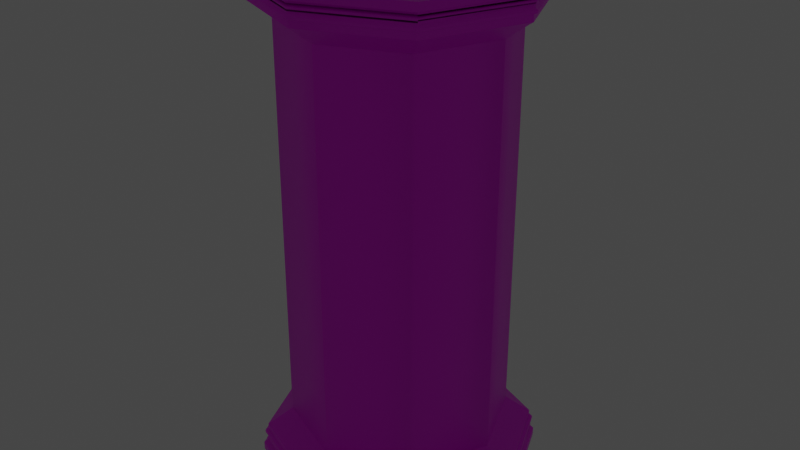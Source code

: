 # Source: gargoyle_stand.blend  (saved by Blender 2.80.75; exported with 4.5.12 LTS)
import bpy
from mathutils import Matrix  # noqa: F401  (used for matrix-valued properties, if any)

bpy.ops.wm.read_factory_settings(use_empty=True)
scene = bpy.context.scene
scene.name = 'Scene'

# ---- collections
col_collection = bpy.data.collections.new('Collection'); scene.collection.children.link(col_collection)

# ---- images (referenced by path relative to the original .blend; pixels are not part of the script)
import os
ASSET_DIR = os.environ.get("B2B_ASSET_DIR", "")  # directory of the original .blend (textures are referenced by path, not embedded)
HERE = os.path.dirname(os.path.abspath(__file__))  # packed textures are extracted next to this script under _unpacked/

def load_image(name, relpath, width, height, colorspace="sRGB"):
    """Load a texture the original file referenced (path relative to the .blend, or extracted next to this script)."""
    p = next((c for c in (os.path.join(HERE, relpath), os.path.join(ASSET_DIR, relpath)) if relpath and os.path.exists(c)), "")
    if p:
        img = bpy.data.images.load(p, check_existing=True)
        img.name = name
    else:  # same state as the original file: an image datablock whose file is absent (Cycles renders it pink)
        img = bpy.data.images.new(name, width, height)
        img.source = "FILE"
        img.filepath = "//" + (relpath or name)
    img.colorspace_settings.name = colorspace
    return img
img_white_marble_002_color_jpg = load_image('White_Marble_002_COLOR.jpg', 'White_Marble_002_COLOR.jpg', 1024, 1024, 'sRGB')
img_marble_coloured_001_nrm_png = load_image('marble_coloured_001_NRM.png', 'marble_coloured_001_NRM.png', 1024, 1024, 'Non-Color')
img_texturescom_brick_rustic_1k_albedo_tif = load_image('TexturesCom_Brick_Rustic_1K_albedo.tif', 'TexturesCom_Brick_Rustic_1K_albedo.tif', 1024, 1024, 'sRGB')
img_texturescom_brick_medieval2_1k_normal_tif = load_image('TexturesCom_Brick_Medieval2_1K_normal.tif', 'TexturesCom_Brick_Medieval2_1K_normal.tif', 1024, 1024, 'Non-Color')

# ---- materials (node trees are filled in below, after node groups)
mat_material_001 = bpy.data.materials.new('Material.001')
mat_material_001.use_transparent_shadow = False
mat_material_001.roughness = 0.5
mat_material_002 = bpy.data.materials.new('Material.002')
mat_material_002.use_transparent_shadow = False
mat_material_002.diffuse_color = (1.0, 0.0, 0.0, 1.0)
mat_material_002.roughness = 0.5

# ---- material node trees
mat_material_001.use_nodes = True; mat_material_001.node_tree.nodes.clear()
_N = mat_material_001.node_tree.nodes; _L = mat_material_001.node_tree.links
n0 = _N.new('ShaderNodeOutputMaterial'); n0.name = 'Material Output'; n0.location = (300, 300)
n1 = _N.new('ShaderNodeBsdfPrincipled'); n1.name = 'Principled BSDF'; n1.location = (10, 300)
n1.distribution = 'GGX'
n1.subsurface_method = 'BURLEY'
n1.inputs[3].default_value = 1.45
n1.inputs[27].default_value = (0.0, 0.0, 0.0, 1.0)
n1.inputs[28].default_value = 1.0
n2 = _N.new('ShaderNodeNormalMap'); n2.name = 'Normal Map'; n2.location = (-300, -300)
n2.label = 'Normal/Map'
n2.inputs[0].default_value = 0.14
n3 = _N.new('ShaderNodeTexImage'); n3.name = 'Image Texture'; n3.location = (-300, 600)
n3.image = img_white_marble_002_color_jpg
n4 = _N.new('ShaderNodeTexImage'); n4.name = 'Image Texture.001'; n4.location = (-600, -900)
n4.image = img_marble_coloured_001_nrm_png
_L.new(n1.outputs[0], n0.inputs[0])
_L.new(n2.outputs[0], n1.inputs[5])
_L.new(n3.outputs[0], n1.inputs[0])
_L.new(n4.outputs[0], n2.inputs[1])
n0.is_active_output = True
mat_material_002.use_nodes = True; mat_material_002.node_tree.nodes.clear()
_N = mat_material_002.node_tree.nodes; _L = mat_material_002.node_tree.links
n0 = _N.new('ShaderNodeOutputMaterial'); n0.name = 'Material Output'; n0.location = (300, 300)
n1 = _N.new('ShaderNodeBsdfPrincipled'); n1.name = 'Principled BSDF'; n1.location = (10, 300)
n1.distribution = 'GGX'
n1.subsurface_method = 'BURLEY'
n1.inputs[3].default_value = 1.45
n1.inputs[27].default_value = (0.0, 0.0, 0.0, 1.0)
n1.inputs[28].default_value = 1.0
n2 = _N.new('ShaderNodeNormalMap'); n2.name = 'Normal Map'; n2.location = (-300, -300)
n2.label = 'Normal/Map'
n2.inputs[0].default_value = 0.14
n3 = _N.new('ShaderNodeTexImage'); n3.name = 'Image Texture'; n3.location = (-300, 600)
n3.image = img_texturescom_brick_rustic_1k_albedo_tif
n4 = _N.new('ShaderNodeTexImage'); n4.name = 'Image Texture.001'; n4.location = (-600, -900)
n4.image = img_texturescom_brick_medieval2_1k_normal_tif
_L.new(n1.outputs[0], n0.inputs[0])
_L.new(n2.outputs[0], n1.inputs[5])
_L.new(n3.outputs[0], n1.inputs[0])
_L.new(n4.outputs[0], n2.inputs[1])
n0.is_active_output = True

# ---- world
world_world = bpy.data.worlds.new('World'); scene.world = world_world
world_world.use_nodes = True; world_world.node_tree.nodes.clear()
_N = world_world.node_tree.nodes; _L = world_world.node_tree.links
n0 = _N.new('ShaderNodeOutputWorld'); n0.name = 'World Output'; n0.location = (300, 300)
n1 = _N.new('ShaderNodeBackground'); n1.name = 'Background'; n1.location = (10, 300)
n1.inputs[0].default_value = (0.05088, 0.05088, 0.05088, 1.0)
_L.new(n1.outputs[0], n0.inputs[0])
n0.is_active_output = True
world_world.color = (0.05088, 0.05088, 0.05088)
world_world.use_sun_shadow = False
world_world.sun_shadow_jitter_overblur = 0.0

# ---- lights
light_light = bpy.data.lights.new('Light', 'POINT')
light_light.transmission_factor = 0.0
light_light.energy = 1000.0
light_light.shadow_soft_size = 0.1
light_light.shadow_maximum_resolution = 0.006
light_light.use_absolute_resolution = True

# ---- meshes
me_circle = bpy.data.meshes.new('Circle')
me_circle.from_pydata([(29.59, -1.436, 52.49), (53.59, -1.436, 5.765e-05), (29.59, -1.436, -52.49), (29.59, 3.111, 52.49), (53.59, 3.111, 5.731e-05), (29.59, 3.111, -52.49), (27.72, 4.938, 50.8), (27.72, 4.938, -50.8), (50.95, 4.938, 5.718e-05), (27.72, 6.396, 50.8), (50.95, 6.396, 5.707e-05), (27.72, 6.396, -50.8), (28.31, 6.396, 51.33), (51.78, 6.396, 5.707e-05), (28.31, 6.396, -51.33), (27.72, 7.691, 50.8), (27.72, 7.691, -50.8), (50.95, 7.691, 5.697e-05), (27.72, 9.248, 50.8), (50.95, 9.248, 5.685e-05), (27.72, 9.248, -50.8), (28.76, 10.55, 51.74), (52.42, 10.55, 5.676e-05), (28.76, 10.55, -51.74), (28.76, 11.85, 51.74), (52.42, 11.85, 5.666e-05), (28.76, 11.85, -51.74), (27.35, 12.73, 50.46), (50.42, 12.73, 5.659e-05), (27.35, 12.73, -50.46), (27.35, 16.27, 50.46), (50.42, 16.27, 5.633e-05), (27.35, 16.27, -50.46), (25.9, 17.67, 49.15), (48.37, 17.67, 5.622e-05), (25.9, 17.67, -49.15), (29.59, 282.6, -52.49), (53.59, 282.6, -1.309e-05), (29.59, 282.6, 52.49), (27.72, 280.8, -50.8), (50.95, 280.8, -1.295e-05), (27.72, 280.8, 50.8), (27.72, 279.3, -50.8), (50.95, 279.3, -1.284e-05), (27.72, 279.3, 50.8), (28.31, 279.3, -51.33), (51.78, 279.3, -1.284e-05), (28.31, 279.3, 51.33), (27.72, 278.0, 50.8), (50.95, 278.0, -1.275e-05), (27.72, 278.0, -50.8), (27.72, 276.4, -50.8), (50.95, 276.4, -9.786e-06), (27.72, 276.4, 50.8), (28.76, 275.1, -51.74), (52.42, 275.1, -9.689e-06), (28.76, 275.1, 51.74), (28.76, 273.8, -51.74), (52.42, 273.8, -9.592e-06), (28.76, 273.8, 51.74), (27.35, 273.0, -50.46), (50.42, 273.0, -9.525e-06), (27.35, 273.0, 50.46), (27.35, 269.4, -50.46), (50.42, 269.4, -9.261e-06), (27.35, 269.4, 50.46), (25.9, 268.0, -49.15), (48.37, 268.0, -9.156e-06), (25.9, 268.0, 49.15), (16.84, 26.97, 40.94), (35.55, 26.97, 5.553e-05), (16.84, 26.97, -40.94), (16.84, 258.7, -40.94), (35.55, 258.7, -8.462e-06), (16.84, 258.7, 40.94), (29.59, 287.1, -52.49), (53.59, 287.1, -1.343e-05), (29.59, 287.1, 52.49), (-86.06, -1.436, 52.49), (-110.1, -1.436, 5.765e-05), (-86.06, -1.436, -52.49), (-86.06, 3.111, 52.49), (-110.1, 3.111, 5.731e-05), (-86.06, 3.111, -52.49), (-84.19, 4.938, 50.8), (-84.19, 4.938, -50.8), (-107.4, 4.938, 5.718e-05), (-84.19, 6.396, 50.8), (-107.4, 6.396, 5.707e-05), (-84.19, 6.396, -50.8), (-84.78, 6.396, 51.33), (-108.2, 6.396, 5.707e-05), (-84.78, 6.396, -51.33), (-84.19, 7.691, 50.8), (-84.19, 7.691, -50.8), (-107.4, 7.691, 5.697e-05), (-84.19, 9.248, 50.8), (-107.4, 9.248, 5.685e-05), (-84.19, 9.248, -50.8), (-85.23, 10.55, 51.74), (-108.9, 10.55, 5.676e-05), (-85.23, 10.55, -51.74), (-85.23, 11.85, 51.74), (-108.9, 11.85, 5.666e-05), (-85.23, 11.85, -51.74), (-83.81, 12.73, 50.46), (-106.9, 12.73, 5.659e-05), (-83.81, 12.73, -50.46), (-83.81, 16.27, 50.46), (-106.9, 16.27, 5.633e-05), (-83.81, 16.27, -50.46), (-82.37, 17.67, 49.15), (-104.8, 17.67, 5.622e-05), (-82.37, 17.67, -49.15), (-86.06, 282.6, -52.49), (-110.1, 282.6, -1.309e-05), (-86.06, 282.6, 52.49), (-84.19, 280.8, -50.8), (-107.4, 280.8, -1.295e-05), (-84.19, 280.8, 50.8), (-84.19, 279.3, -50.8), (-107.4, 279.3, -1.284e-05), (-84.19, 279.3, 50.8), (-84.78, 279.3, -51.33), (-108.2, 279.3, -1.284e-05), (-84.78, 279.3, 51.33), (-84.19, 278.0, 50.8), (-107.4, 278.0, -1.275e-05), (-84.19, 278.0, -50.8), (-84.19, 276.4, -50.8), (-107.4, 276.4, -9.786e-06), (-84.19, 276.4, 50.8), (-85.23, 275.1, -51.74), (-108.9, 275.1, -9.689e-06), (-85.23, 275.1, 51.74), (-85.23, 273.8, -51.74), (-108.9, 273.8, -9.592e-06), (-85.23, 273.8, 51.74), (-83.81, 273.0, -50.46), (-106.9, 273.0, -9.525e-06), (-83.81, 273.0, 50.46), (-83.81, 269.4, -50.46), (-106.9, 269.4, -9.261e-06), (-83.81, 269.4, 50.46), (-82.37, 268.0, -49.15), (-104.8, 268.0, -9.156e-06), (-82.37, 268.0, 49.15), (-73.3, 26.97, 40.94), (-92.02, 26.97, 5.553e-05), (-73.3, 26.97, -40.94), (-73.3, 258.7, -40.94), (-92.02, 258.7, -8.462e-06), (-73.3, 258.7, 40.94), (-86.06, 287.1, -52.49), (-110.1, 287.1, -1.343e-05), (-86.06, 287.1, 52.49), (-28.23, 3.111, 74.19), (-28.23, -1.436, 74.19), (-28.23, 3.111, -74.19), (-28.23, 4.938, -71.8), (-28.23, -1.436, -74.19), (-28.23, 4.938, 71.8), (-28.23, 6.396, -72.55), (-28.23, 6.396, -71.8), (-28.23, 6.396, 72.55), (-28.23, 7.691, 71.8), (-28.23, 6.396, 71.8), (-28.23, 7.691, -71.8), (-28.23, 9.248, 71.8), (-28.23, 9.248, -71.8), (-28.23, 10.55, 73.13), (-28.23, 10.55, -73.13), (-28.23, 11.85, 73.13), (-28.23, 11.85, -73.13), (-28.23, 12.73, -71.32), (-28.23, 12.73, 71.32), (-28.23, 16.27, 71.32), (-28.23, 16.27, -71.32), (-28.23, 17.67, 69.47), (-28.23, 17.67, -69.46), (-28.23, 282.6, -74.19), (-28.23, 287.1, -74.19), (-28.23, 282.6, 74.19), (-28.23, 280.8, 71.8), (-28.23, 287.1, 74.19), (-28.23, 280.8, -71.8), (-28.23, 279.3, 72.55), (-28.23, 279.3, 71.8), (-28.23, 278.0, -71.8), (-28.23, 279.3, -72.55), (-28.23, 279.3, -71.8), (-28.23, 278.0, 71.8), (-28.23, 276.4, -71.8), (-28.23, 276.4, 71.8), (-28.23, 275.1, -73.13), (-28.23, 275.1, 73.13), (-28.23, 273.8, -73.13), (-28.23, 273.8, 73.13), (-28.23, 273.0, 71.32), (-28.23, 273.0, -71.32), (-28.23, 269.4, -71.32), (-28.23, 269.4, 71.32), (-28.23, 268.0, -69.47), (-28.23, 268.0, 69.46), (-28.23, 26.97, 57.85), (-28.23, 258.7, 57.85), (-28.23, 26.97, -57.85), (-28.23, 258.7, -57.85)], [], [(4, 5, 7, 8), (3, 4, 8, 6), (1, 4, 3, 0), (2, 5, 4, 1), (160, 158, 5, 2), (159, 163, 11, 7), (8, 7, 14, 13), (7, 11, 10, 8), (6, 8, 13, 12), (8, 10, 9, 6), (11, 16, 17, 10), (12, 13, 17, 15), (10, 17, 15, 9), (164, 12, 15, 165), (161, 6, 12, 164), (13, 14, 16, 17), (163, 167, 16, 11), (17, 16, 20, 19), (165, 15, 18, 168), (15, 17, 19, 18), (19, 20, 23, 22), (168, 18, 21, 170), (18, 19, 22, 21), (22, 23, 26, 25), (170, 21, 24, 172), (21, 22, 25, 24), (24, 25, 28, 27), (25, 26, 29, 28), (172, 24, 27, 175), (175, 27, 30, 176), (27, 28, 31, 30), (28, 29, 32, 31), (31, 32, 35, 34), (176, 30, 33, 178), (30, 31, 34, 33), (37, 38, 41, 40), (36, 37, 40, 39), (76, 37, 36, 75), (77, 38, 37, 76), (184, 182, 38, 77), (183, 187, 44, 41), (40, 46, 47, 41), (41, 44, 43, 40), (39, 45, 46, 40), (40, 43, 42, 39), (44, 48, 49, 43), (45, 50, 49, 46), (43, 49, 50, 42), (189, 188, 50, 45), (185, 189, 45, 39), (46, 49, 48, 47), (187, 191, 48, 44), (49, 48, 53, 52), (188, 50, 51, 192), (50, 49, 52, 51), (52, 53, 56, 55), (192, 51, 54, 194), (51, 52, 55, 54), (55, 56, 59, 58), (194, 54, 57, 196), (54, 55, 58, 57), (57, 58, 61, 60), (58, 59, 62, 61), (196, 57, 60, 199), (199, 60, 63, 200), (60, 61, 64, 63), (61, 62, 65, 64), (64, 65, 68, 67), (200, 63, 66, 202), (63, 64, 67, 66), (178, 33, 69, 204), (66, 67, 73, 72), (33, 34, 70, 69), (67, 68, 74, 73), (34, 35, 71, 70), (202, 66, 72, 207), (206, 207, 72, 71), (71, 72, 73, 70), (70, 73, 74, 69), (69, 74, 205, 204), (68, 203, 205, 74), (65, 201, 203, 68), (62, 198, 201, 65), (59, 197, 198, 62), (56, 195, 197, 59), (53, 193, 195, 56), (48, 191, 193, 53), (42, 50, 188, 190), (47, 48, 191, 186), (39, 42, 190, 185), (41, 47, 186, 183), (38, 182, 183, 41), (75, 36, 180, 181), (36, 39, 185, 180), (35, 179, 206, 71), (32, 177, 179, 35), (29, 174, 177, 32), (26, 173, 174, 29), (23, 171, 173, 26), (20, 169, 171, 23), (16, 167, 169, 20), (9, 15, 165, 166), (14, 162, 167, 16), (6, 9, 166, 161), (7, 159, 162, 14), (5, 158, 159, 7), (0, 3, 156, 157), (3, 6, 161, 156), (82, 86, 85, 83), (81, 84, 86, 82), (79, 78, 81, 82), (80, 79, 82, 83), (160, 80, 83, 158), (159, 85, 89, 163), (86, 91, 92, 85), (85, 86, 88, 89), (84, 90, 91, 86), (86, 84, 87, 88), (89, 88, 95, 94), (90, 93, 95, 91), (88, 87, 93, 95), (164, 165, 93, 90), (161, 164, 90, 84), (91, 95, 94, 92), (163, 89, 94, 167), (95, 97, 98, 94), (165, 168, 96, 93), (93, 96, 97, 95), (97, 100, 101, 98), (168, 170, 99, 96), (96, 99, 100, 97), (100, 103, 104, 101), (170, 172, 102, 99), (99, 102, 103, 100), (102, 105, 106, 103), (103, 106, 107, 104), (172, 175, 105, 102), (175, 176, 108, 105), (105, 108, 109, 106), (106, 109, 110, 107), (109, 112, 113, 110), (176, 178, 111, 108), (108, 111, 112, 109), (115, 118, 119, 116), (114, 117, 118, 115), (154, 153, 114, 115), (155, 154, 115, 116), (184, 155, 116, 182), (183, 119, 122, 187), (118, 119, 125, 124), (119, 118, 121, 122), (117, 118, 124, 123), (118, 117, 120, 121), (122, 121, 127, 126), (123, 124, 127, 128), (121, 120, 128, 127), (189, 123, 128, 188), (185, 117, 123, 189), (124, 125, 126, 127), (187, 122, 126, 191), (127, 130, 131, 126), (188, 192, 129, 128), (128, 129, 130, 127), (130, 133, 134, 131), (192, 194, 132, 129), (129, 132, 133, 130), (133, 136, 137, 134), (194, 196, 135, 132), (132, 135, 136, 133), (135, 138, 139, 136), (136, 139, 140, 137), (196, 199, 138, 135), (199, 200, 141, 138), (138, 141, 142, 139), (139, 142, 143, 140), (142, 145, 146, 143), (200, 202, 144, 141), (141, 144, 145, 142), (178, 204, 147, 111), (144, 150, 151, 145), (111, 147, 148, 112), (145, 151, 152, 146), (112, 148, 149, 113), (202, 207, 150, 144), (206, 149, 150, 207), (149, 148, 151, 150), (148, 147, 152, 151), (147, 204, 205, 152), (146, 152, 205, 203), (143, 146, 203, 201), (140, 143, 201, 198), (137, 140, 198, 197), (134, 137, 197, 195), (131, 134, 195, 193), (126, 131, 193, 191), (120, 190, 188, 128), (125, 186, 191, 126), (117, 185, 190, 120), (119, 183, 186, 125), (116, 119, 183, 182), (153, 181, 180, 114), (114, 180, 185, 117), (113, 149, 206, 179), (110, 113, 179, 177), (107, 110, 177, 174), (104, 107, 174, 173), (101, 104, 173, 171), (98, 101, 171, 169), (94, 98, 169, 167), (87, 166, 165, 93), (92, 94, 167, 162), (84, 161, 166, 87), (85, 92, 162, 159), (83, 85, 159, 158), (78, 157, 156, 81), (81, 156, 161, 84), (75, 181, 153, 154, 155, 184, 77, 76), (0, 157, 78, 79, 80, 160, 2, 1)])
me_circle.polygons.foreach_set('use_smooth', [True] * 218)
me_circle.polygons.foreach_set('material_index', [0, 0, 0, 0, 0, 0, 0, 0, 0, 0, 0, 0, 0, 0, 0, 0, 0, 0, 0, 0, 0, 0, 0, 0, 0, 0, 0, 0, 0, 0, 0, 0, 0, 0, 0, 0, 0, 0, 0, 0, 0, 0, 0, 0, 0, 0, 0, 0, 0, 0, 0, 0, 0, 0, 0, 0, 0, 0, 0, 0, 0, 0, 0, 0, 0, 0, 0, 0, 0, 0, 0, 0, 0, 0, 0, 0, 1, 1, 1, 1, 0, 0, 0, 0, 0, 0, 0, 0, 0, 0, 0, 0, 0, 0, 0, 0, 0, 0, 0, 0, 0, 0, 0, 0, 0, 0, 0, 0, 0, 0, 0, 0, 0, 0, 0, 0, 0, 0, 0, 0, 0, 0, 0, 0, 0, 0, 0, 0, 0, 0, 0, 0, 0, 0, 0, 0, 0, 0, 0, 0, 0, 0, 0, 0, 0, 0, 0, 0, 0, 0, 0, 0, 0, 0, 0, 0, 0, 0, 0, 0, 0, 0, 0, 0, 0, 0, 0, 0, 0, 0, 0, 0, 0, 0, 0, 0, 0, 0, 0, 0, 0, 0, 0, 0, 1, 1, 1, 1, 0, 0, 0, 0, 0, 0, 0, 0, 0, 0, 0, 0, 0, 0, 0, 0, 0, 0, 0, 0, 0, 0, 0, 0, 0, 0, 0, 0, 0, 0])
_k = set([(0, 3), (1, 4), (2, 5), (3, 4), (3, 6), (3, 156), (4, 5), (4, 8), (5, 7), (5, 158), (6, 9), (6, 12), (7, 11), (7, 14), (8, 10), (8, 13), (9, 15), (10, 17), (11, 16), (12, 13), (12, 15), (12, 164), (13, 14), (13, 17), (14, 16), (14, 162), (15, 18), (16, 20), (17, 19), (18, 19), (18, 21), (18, 168), (19, 20), (19, 22), (20, 23), (20, 169), (21, 22), (21, 24), (21, 170), (22, 23), (22, 25), (23, 26), (23, 171), (24, 25), (24, 27), (24, 172), (25, 26), (25, 28), (26, 29), (26, 173), (27, 28), (27, 30), (27, 175), (28, 29), (28, 31), (29, 32), (29, 174), (30, 31), (30, 33), (30, 176), (31, 32), (31, 34), (32, 35), (32, 177), (33, 34), (33, 69), (33, 178), (34, 35), (34, 70), (35, 71), (35, 179), (36, 37), (36, 39), (36, 75), (36, 180), (37, 38), (37, 40), (37, 76), (38, 41), (38, 77), (38, 182), (39, 42), (39, 45), (40, 43), (40, 46), (41, 44), (41, 47), (44, 48), (45, 46), (45, 50), (45, 189), (46, 47), (46, 49), (47, 48), (47, 186), (48, 53), (49, 52), (50, 51), (51, 52), (51, 54), (51, 192), (52, 53), (52, 55), (53, 56), (53, 193), (54, 55), (54, 57), (54, 194), (55, 56), (55, 58), (56, 59), (56, 195), (57, 58), (57, 60), (57, 196), (58, 59), (58, 61), (59, 62), (59, 197), (60, 61), (60, 63), (60, 199), (61, 62), (61, 64), (62, 65), (62, 198), (63, 64), (63, 66), (63, 200), (64, 65), (64, 67), (65, 68), (65, 201), (66, 67), (66, 72), (66, 202), (67, 68), (67, 73), (68, 74), (68, 203), (69, 70), (69, 204), (70, 71), (71, 206), (72, 73), (72, 207), (73, 74), (74, 205), (75, 76), (75, 181), (76, 77), (77, 184), (78, 81), (79, 82), (80, 83), (81, 82), (81, 84), (81, 156), (82, 83), (82, 86), (83, 85), (83, 158), (84, 87), (84, 90), (85, 89), (85, 92), (86, 88), (86, 91), (87, 93), (88, 95), (89, 94), (90, 91), (90, 93), (90, 164), (91, 92), (91, 95), (92, 94), (92, 162), (93, 96), (94, 98), (95, 97), (96, 97), (96, 99), (96, 168), (97, 98), (97, 100), (98, 101), (98, 169), (99, 100), (99, 102), (99, 170), (100, 101), (100, 103), (101, 104), (101, 171), (102, 103), (102, 105), (102, 172), (103, 104), (103, 106), (104, 107), (104, 173), (105, 106), (105, 108), (105, 175), (106, 107), (106, 109), (107, 110), (107, 174), (108, 109), (108, 111), (108, 176), (109, 110), (109, 112), (110, 113), (110, 177), (111, 112), (111, 147), (111, 178), (112, 113), (112, 148), (113, 149), (113, 179), (114, 115), (114, 117), (114, 153), (114, 180), (115, 116), (115, 118), (115, 154), (116, 119), (116, 155), (116, 182), (117, 120), (117, 123), (118, 121), (118, 124), (119, 122), (119, 125), (122, 126), (123, 124), (123, 128), (123, 189), (124, 125), (124, 127), (125, 126), (125, 186), (126, 131), (127, 130), (128, 129), (129, 130), (129, 132), (129, 192), (130, 131), (130, 133), (131, 134), (131, 193), (132, 133), (132, 135), (132, 194), (133, 134), (133, 136), (134, 137), (134, 195), (135, 136), (135, 138), (135, 196), (136, 137), (136, 139), (137, 140), (137, 197), (138, 139), (138, 141), (138, 199), (139, 140), (139, 142), (140, 143), (140, 198), (141, 142), (141, 144), (141, 200), (142, 143), (142, 145), (143, 146), (143, 201), (144, 145), (144, 150), (144, 202), (145, 146), (145, 151), (146, 152), (146, 203), (147, 148), (147, 204), (148, 149), (149, 206), (150, 151), (150, 207), (151, 152), (152, 205), (153, 154), (153, 181), (154, 155), (155, 184)])
me_circle.attributes.new('sharp_edge', 'BOOLEAN', 'EDGE').data.foreach_set('value', [ (min(e.vertices), max(e.vertices)) in _k for e in me_circle.edges])
_uv = me_circle.uv_layers.new(name='UVMap')
_uv.uv.foreach_set('vector', [0.6598, 0.5357, 0.5825, 0.2933, 0.6001, 0.2908, 0.6749, 0.5253, 0.378, 0.2113, 0.4528, 0.0, 0.4679, 0.009885, 0.3955, 0.2144, 0.5803, 0.7662, 0.5528, 0.7662, 0.5528, 0.4985, 0.5803, 0.4985, 0.8719, 0.2018, 0.8439, 0.2062, 0.8945, 0.004416, 0.9224, 0.0, 0.9223, 0.508, 0.8944, 0.5124, 0.8439, 0.2062, 0.8719, 0.2018, 0.8997, 0.3092, 0.8988, 0.3092, 0.898, 0.3382, 0.899, 0.3383, 0.9821, 0.5051, 0.9332, 0.7004, 0.9224, 0.7, 0.9718, 0.5026, 0.899, 0.3383, 0.898, 0.3382, 0.9006, 0.3562, 0.9016, 0.3563, 0.5269, 0.2327, 0.5825, 0.4859, 0.5725, 0.49, 0.5163, 0.2341, 0.5825, 0.4859, 0.5739, 0.4877, 0.5183, 0.2345, 0.5269, 0.2327, 0.898, 0.3382, 0.8971, 0.3382, 0.8997, 0.3562, 0.9006, 0.3562, 0.4008, 0.2112, 0.474, 0.004516, 0.4825, 0.006829, 0.4101, 0.2113, 0.5739, 0.4877, 0.5662, 0.4893, 0.5106, 0.2361, 0.5183, 0.2345, 0.4655, 0.5078, 0.4008, 0.2112, 0.4101, 0.2113, 0.4741, 0.5049, 0.5824, 0.001472, 0.5269, 0.2327, 0.5163, 0.2341, 0.5724, 0.0004686, 0.8356, 0.5238, 0.76, 0.2868, 0.7691, 0.2861, 0.8439, 0.5207, 0.8988, 0.3092, 0.8979, 0.3092, 0.8971, 0.3382, 0.898, 0.3382, 1.0, 0.004057, 0.9511, 0.1994, 0.9415, 0.2009, 0.9904, 0.00557, 0.4741, 0.5049, 0.4101, 0.2113, 0.4184, 0.2096, 0.4824, 0.5031, 0.5106, 0.2361, 0.5662, 0.4893, 0.557, 0.4913, 0.5014, 0.238, 0.9904, 0.00557, 0.9415, 0.2009, 0.9304, 0.1989, 0.9802, 0.0, 0.5569, 0.006835, 0.5014, 0.238, 0.4902, 0.2389, 0.5467, 0.003477, 0.5014, 0.238, 0.557, 0.4913, 0.5469, 0.4969, 0.4902, 0.2389, 0.9802, 0.0, 0.9304, 0.1989, 0.9224, 0.2002, 0.9722, 0.001262, 0.07014, 0.5089, 0.0, 0.211, 0.006878, 0.2094, 0.07702, 0.5073, 0.4902, 0.2389, 0.5469, 0.4969, 0.5392, 0.4985, 0.4825, 0.2406, 0.006878, 0.2094, 0.07716, 0.0, 0.08606, 0.007897, 0.01752, 0.2121, 0.7511, 0.528, 0.6749, 0.2891, 0.6857, 0.2871, 0.76, 0.5201, 0.07702, 0.5073, 0.006878, 0.2094, 0.01752, 0.2121, 0.08592, 0.5026, 0.08592, 0.5026, 0.01752, 0.2121, 0.03623, 0.2079, 0.1046, 0.4984, 0.02137, 0.5095, 0.02137, 0.7668, 0.0, 0.7668, 1.649e-07, 0.5095, 0.5528, 0.4985, 0.5043, 0.6925, 0.4825, 0.6959, 0.5311, 0.5019, 0.267, 0.5149, 0.1927, 0.282, 0.2062, 0.28, 0.2786, 0.5069, 0.1046, 0.4984, 0.03623, 0.2079, 0.04974, 0.2101, 0.1164, 0.493, 0.03623, 0.2079, 0.1048, 0.003677, 0.1165, 0.01114, 0.04974, 0.2101, 0.9102, 0.0335, 0.8571, -0.04321, 0.8615, -0.04629, 0.9149, 0.02862, 0.9886, 0.08322, 0.9102, 0.0335, 0.9149, 0.02862, 0.9915, 0.07875, 0.9022, 0.04142, 0.9102, 0.0335, 0.9886, 0.08322, 0.9838, 0.09325, 0.848, -0.03871, 0.8571, -0.04321, 0.9102, 0.0335, 0.9022, 0.04142, 0.8115, -0.1336, 0.8197, -0.137, 0.8571, -0.04321, 0.848, -0.03871, 0.8452, 0.01512, 0.8531, 0.017, 0.7848, 0.3913, 0.7768, 0.3894, 0.9149, 0.02862, 0.9178, 0.02563, 0.8645, -0.04769, 0.8615, -0.04629, 0.5464, 0.2808, 0.5552, 0.2808, 0.5552, 0.6107, 0.5464, 0.6107, 0.9915, 0.07875, 0.9928, 0.07568, 0.9178, 0.02563, 0.9149, 0.02862, 0.7107, 0.01263, 0.7183, 0.0124, 0.6428, 0.3185, 0.6353, 0.3187, 0.5552, 0.2808, 0.563, 0.2808, 0.563, 0.6107, 0.5552, 0.6107, 0.9928, 0.07568, 0.9944, 0.07301, 0.9204, 0.02298, 0.9178, 0.02563, 1.138, 0.9253, 1.14, 0.9253, 1.14, 0.9816, 1.138, 0.9816, 1.085, 0.1095, 1.086, 0.1066, 0.9944, 0.07301, 0.9928, 0.07568, 1.083, 0.1121, 1.085, 0.1095, 0.9928, 0.07568, 0.9915, 0.07875, 0.9178, 0.02563, 0.9204, 0.02298, 0.8671, -0.04937, 0.8645, -0.04769, 0.8531, 0.017, 0.8602, 0.01868, 0.7918, 0.393, 0.7848, 0.3913, 0.9204, 0.02298, 0.8671, -0.04937, 0.8701, -0.05101, 0.9228, 0.02049, 1.086, 0.1066, 0.9944, 0.07301, 0.9959, 0.06994, 1.087, 0.1036, 0.9944, 0.07301, 0.9204, 0.02298, 0.9228, 0.02049, 0.9959, 0.06994, 0.9228, 0.02049, 0.8701, -0.05101, 0.8733, -0.05233, 0.9256, 0.01755, 1.087, 0.1036, 0.9959, 0.06994, 0.9971, 0.06673, 1.088, 0.1009, 0.9959, 0.06994, 0.9228, 0.02049, 0.9256, 0.01755, 0.9971, 0.06673, 0.9256, 0.01755, 0.8733, -0.05233, 0.876, -0.05388, 0.9278, 0.01524, 1.088, 0.1009, 0.9971, 0.06673, 0.9985, 0.06407, 1.089, 0.09803, 0.9971, 0.06673, 0.9256, 0.01755, 0.9278, 0.01524, 0.9985, 0.06407, 0.9985, 0.06407, 0.9278, 0.01524, 0.9306, 0.01234, 1.0, 0.06149, 0.9278, 0.01524, 0.876, -0.05388, 0.8785, -0.05592, 0.9306, 0.01234, 1.089, 0.09803, 0.9985, 0.06407, 1.0, 0.06149, 1.09, 0.09507, 1.09, 0.09507, 1.0, 0.06149, 1.004, 0.05495, 1.092, 0.08846, 1.0, 0.06149, 0.9306, 0.01234, 0.936, 0.006611, 1.004, 0.05495, 0.9306, 0.01234, 0.8785, -0.05592, 0.8857, -0.06006, 0.936, 0.006611, 0.936, 0.006611, 0.8857, -0.06006, 0.889, -0.0626, 0.9393, 0.003183, 1.092, 0.08846, 1.004, 0.05495, 1.006, 0.05154, 1.093, 0.08445, 1.004, 0.05495, 0.936, 0.006611, 0.9393, 0.003183, 1.006, 0.05154, 0.1164, 0.493, 0.04974, 0.2101, 0.1371, 0.2231, 0.1925, 0.4587, 1.006, 0.05154, 0.9393, 0.003183, 0.9611, -0.01912, 1.023, 0.02824, 0.04974, 0.2101, 0.1165, 0.01114, 0.1927, 0.05741, 0.1371, 0.2231, 0.9393, 0.003183, 0.889, -0.0626, 0.912, -0.0797, 0.9611, -0.01912, 0.2786, 0.5069, 0.2062, 0.28, 0.2936, 0.2676, 0.3539, 0.4566, 1.093, 0.08445, 1.006, 0.05154, 1.023, 0.02824, 1.097, 0.05754, 0.6355, 3.627e-05, 0.6355, 0.9999, 0.5562, 0.9999, 0.5562, 3.639e-05, 0.5562, 3.639e-05, 0.5562, 0.9999, 0.4877, 0.9999, 0.4877, 3.651e-05, 0.4877, 3.651e-05, 0.4877, 0.9999, 0.4192, 0.9999, 0.4192, 3.651e-05, 0.4192, 3.651e-05, 0.4192, 0.9999, 0.3399, 0.9999, 0.3399, 3.627e-05, 0.889, -0.0626, 0.8531, -0.1489, 0.8801, -0.1543, 0.912, -0.0797, 0.8857, -0.06006, 0.8491, -0.1481, 0.8531, -0.1489, 0.889, -0.0626, 0.8785, -0.05592, 0.8413, -0.1448, 0.8491, -0.1481, 0.8857, -0.06006, 0.876, -0.05388, 0.8383, -0.1444, 0.8413, -0.1448, 0.8785, -0.05592, 0.8733, -0.05233, 0.8354, -0.1431, 0.8383, -0.1444, 0.876, -0.05388, 0.8701, -0.05101, 0.8327, -0.1413, 0.8354, -0.1431, 0.8733, -0.05233, 0.8671, -0.04937, 0.8298, -0.1401, 0.8327, -0.1413, 0.8701, -0.05101, 0.2262, 0.6549, 0.2352, 0.6572, 0.244, 0.9726, 0.235, 0.9703, 0.8645, -0.04769, 0.8671, -0.04937, 0.8298, -0.1401, 0.827, -0.1393, 0.2161, 0.6523, 0.2262, 0.6549, 0.235, 0.9703, 0.2249, 0.9677, 0.8615, -0.04629, 0.8645, -0.04769, 0.827, -0.1393, 0.8243, -0.1378, 0.8571, -0.04321, 0.8197, -0.137, 0.8243, -0.1378, 0.8615, -0.04629, 0.9838, 0.09325, 0.9886, 0.08322, 1.083, 0.1167, 1.079, 0.1266, 0.9886, 0.08322, 0.9915, 0.07875, 1.083, 0.1121, 1.083, 0.1167, 0.2062, 0.28, 0.2784, 0.005907, 0.3537, 0.03945, 0.2936, 0.2676, 0.1927, 0.282, 0.2668, 0.0005743, 0.2784, 0.005907, 0.2062, 0.28, 0.5043, 0.6925, 0.5527, 0.9868, 0.531, 0.9903, 0.4825, 0.6959, 0.6749, 0.2891, 0.7509, 0.0005743, 0.7599, 0.005733, 0.6857, 0.2871, 0.9304, 0.1989, 0.9801, 0.5007, 0.9721, 0.502, 0.9224, 0.2002, 0.9415, 0.2009, 0.9903, 0.4972, 0.9801, 0.5007, 0.9304, 0.1989, 0.9511, 0.1994, 0.9999, 0.4957, 0.9903, 0.4972, 0.9415, 0.2009, 0.4033, 0.2128, 0.4101, 0.2113, 0.4741, 0.5049, 0.4672, 0.5063, 0.76, 0.2868, 0.8355, 0.0005743, 0.8438, 0.002845, 0.7691, 0.2861, 0.3955, 0.2144, 0.4033, 0.2128, 0.4672, 0.5063, 0.4595, 0.5079, 0.9332, 0.7004, 0.982, 0.9967, 0.9717, 0.9994, 0.9224, 0.7, 0.5825, 0.2933, 0.6597, 0.0005743, 0.6747, 0.007476, 0.6001, 0.2908, 0.3539, 0.2164, 0.378, 0.2113, 0.4442, 0.5147, 0.42, 0.5197, 0.378, 0.2113, 0.3955, 0.2144, 0.4595, 0.5079, 0.4442, 0.5147, 0.6598, 0.5357, 0.6749, 0.5253, 0.6001, 0.2908, 0.5825, 0.2933, 0.378, 0.2113, 0.3955, 0.2144, 0.4679, 0.009885, 0.4528, 0.0, 0.5803, 0.7662, 0.5803, 0.4985, 0.5528, 0.4985, 0.5528, 0.7662, 0.8719, 0.2018, 0.9224, 0.0, 0.8945, 0.004416, 0.8439, 0.2062, 0.9223, 0.508, 0.8719, 0.2018, 0.8439, 0.2062, 0.8944, 0.5124, 0.8997, 0.3092, 0.899, 0.3383, 0.898, 0.3382, 0.8988, 0.3092, 0.9821, 0.5051, 0.9718, 0.5026, 0.9224, 0.7, 0.9332, 0.7004, 0.899, 0.3383, 0.9016, 0.3563, 0.9006, 0.3562, 0.898, 0.3382, 0.5269, 0.2327, 0.5163, 0.2341, 0.5725, 0.49, 0.5825, 0.4859, 0.5825, 0.4859, 0.5269, 0.2327, 0.5183, 0.2345, 0.5739, 0.4877, 0.898, 0.3382, 0.9006, 0.3562, 0.8997, 0.3562, 0.8971, 0.3382, 0.4008, 0.2112, 0.4101, 0.2113, 0.4825, 0.006829, 0.474, 0.004516, 0.5739, 0.4877, 0.5183, 0.2345, 0.5106, 0.2361, 0.5662, 0.4893, 0.4655, 0.5078, 0.4741, 0.5049, 0.4101, 0.2113, 0.4008, 0.2112, 0.5824, 0.001472, 0.5724, 0.0004686, 0.5163, 0.2341, 0.5269, 0.2327, 0.8356, 0.5238, 0.8439, 0.5207, 0.7691, 0.2861, 0.76, 0.2868, 0.8988, 0.3092, 0.898, 0.3382, 0.8971, 0.3382, 0.8979, 0.3092, 1.0, 0.004057, 0.9904, 0.00557, 0.9415, 0.2009, 0.9511, 0.1994, 0.4741, 0.5049, 0.4824, 0.5031, 0.4184, 0.2096, 0.4101, 0.2113, 0.5106, 0.2361, 0.5014, 0.238, 0.557, 0.4913, 0.5662, 0.4893, 0.9904, 0.00557, 0.9802, 0.0, 0.9304, 0.1989, 0.9415, 0.2009, 0.5569, 0.006835, 0.5467, 0.003477, 0.4902, 0.2389, 0.5014, 0.238, 0.5014, 0.238, 0.4902, 0.2389, 0.5469, 0.4969, 0.557, 0.4913, 0.9802, 0.0, 0.9722, 0.001262, 0.9224, 0.2002, 0.9304, 0.1989, 0.07014, 0.5089, 0.07702, 0.5073, 0.006878, 0.2094, 0.0, 0.211, 0.4902, 0.2389, 0.4825, 0.2406, 0.5392, 0.4985, 0.5469, 0.4969, 0.006878, 0.2094, 0.01752, 0.2121, 0.08606, 0.007897, 0.07716, 0.0, 0.7511, 0.528, 0.76, 0.5201, 0.6857, 0.2871, 0.6749, 0.2891, 0.07702, 0.5073, 0.08592, 0.5026, 0.01752, 0.2121, 0.006878, 0.2094, 0.08592, 0.5026, 0.1046, 0.4984, 0.03623, 0.2079, 0.01752, 0.2121, 0.02137, 0.5095, 1.649e-07, 0.5095, 0.0, 0.7668, 0.02137, 0.7668, 0.5528, 0.4985, 0.5311, 0.5019, 0.4825, 0.6959, 0.5043, 0.6925, 0.267, 0.5149, 0.2786, 0.5069, 0.2062, 0.28, 0.1927, 0.282, 0.1046, 0.4984, 0.1164, 0.493, 0.04974, 0.2101, 0.03623, 0.2079, 0.03623, 0.2079, 0.04974, 0.2101, 0.1165, 0.01114, 0.1048, 0.003677, 0.9102, 0.0335, 0.9149, 0.02862, 0.8615, -0.04629, 0.8571, -0.04321, 0.9886, 0.08322, 0.9915, 0.07875, 0.9149, 0.02862, 0.9102, 0.0335, 0.9022, 0.04142, 0.9838, 0.09325, 0.9886, 0.08322, 0.9102, 0.0335, 0.848, -0.03871, 0.9022, 0.04142, 0.9102, 0.0335, 0.8571, -0.04321, 0.8115, -0.1336, 0.848, -0.03871, 0.8571, -0.04321, 0.8197, -0.137, 0.8452, 0.01512, 0.7768, 0.3894, 0.7848, 0.3913, 0.8531, 0.017, 0.9149, 0.02862, 0.8615, -0.04629, 0.8645, -0.04769, 0.9178, 0.02563, 0.5464, 0.2808, 0.5464, 0.6107, 0.5552, 0.6107, 0.5552, 0.2808, 0.9915, 0.07875, 0.9149, 0.02862, 0.9178, 0.02563, 0.9928, 0.07568, 0.7107, 0.01263, 0.6353, 0.3187, 0.6428, 0.3185, 0.7183, 0.0124, 0.5552, 0.2808, 0.5552, 0.6107, 0.563, 0.6107, 0.563, 0.2808, 0.9928, 0.07568, 0.9178, 0.02563, 0.9204, 0.02298, 0.9944, 0.07301, 1.138, 0.9253, 1.138, 0.9816, 1.14, 0.9816, 1.14, 0.9253, 1.085, 0.1095, 0.9928, 0.07568, 0.9944, 0.07301, 1.086, 0.1066, 1.083, 0.1121, 0.9915, 0.07875, 0.9928, 0.07568, 1.085, 0.1095, 0.9178, 0.02563, 0.8645, -0.04769, 0.8671, -0.04937, 0.9204, 0.02298, 0.8531, 0.017, 0.7848, 0.3913, 0.7918, 0.393, 0.8602, 0.01868, 0.9204, 0.02298, 0.9228, 0.02049, 0.8701, -0.05101, 0.8671, -0.04937, 1.086, 0.1066, 1.087, 0.1036, 0.9959, 0.06994, 0.9944, 0.07301, 0.9944, 0.07301, 0.9959, 0.06994, 0.9228, 0.02049, 0.9204, 0.02298, 0.9228, 0.02049, 0.9256, 0.01755, 0.8733, -0.05233, 0.8701, -0.05101, 1.087, 0.1036, 1.088, 0.1009, 0.9971, 0.06673, 0.9959, 0.06994, 0.9959, 0.06994, 0.9971, 0.06673, 0.9256, 0.01755, 0.9228, 0.02049, 0.9256, 0.01755, 0.9278, 0.01524, 0.876, -0.05388, 0.8733, -0.05233, 1.088, 0.1009, 1.089, 0.09803, 0.9985, 0.06407, 0.9971, 0.06673, 0.9971, 0.06673, 0.9985, 0.06407, 0.9278, 0.01524, 0.9256, 0.01755, 0.9985, 0.06407, 1.0, 0.06149, 0.9306, 0.01234, 0.9278, 0.01524, 0.9278, 0.01524, 0.9306, 0.01234, 0.8785, -0.05592, 0.876, -0.05388, 1.089, 0.09803, 1.09, 0.09507, 1.0, 0.06149, 0.9985, 0.06407, 1.09, 0.09507, 1.092, 0.08846, 1.004, 0.05495, 1.0, 0.06149, 1.0, 0.06149, 1.004, 0.05495, 0.936, 0.006611, 0.9306, 0.01234, 0.9306, 0.01234, 0.936, 0.006611, 0.8857, -0.06006, 0.8785, -0.05592, 0.936, 0.006611, 0.9393, 0.003183, 0.889, -0.0626, 0.8857, -0.06006, 1.092, 0.08846, 1.093, 0.08445, 1.006, 0.05154, 1.004, 0.05495, 1.004, 0.05495, 1.006, 0.05154, 0.9393, 0.003183, 0.936, 0.006611, 0.1164, 0.493, 0.1925, 0.4587, 0.1371, 0.2231, 0.04974, 0.2101, 1.006, 0.05154, 1.023, 0.02824, 0.9611, -0.01912, 0.9393, 0.003183, 0.04974, 0.2101, 0.1371, 0.2231, 0.1927, 0.05741, 0.1165, 0.01114, 0.9393, 0.003183, 0.9611, -0.01912, 0.912, -0.0797, 0.889, -0.0626, 0.2786, 0.5069, 0.3539, 0.4566, 0.2936, 0.2676, 0.2062, 0.28, 1.093, 0.08445, 1.097, 0.05754, 1.023, 0.02824, 1.006, 0.05154, 0.6355, 3.627e-05, 0.5562, 3.639e-05, 0.5562, 0.9999, 0.6355, 0.9999, 0.5562, 3.639e-05, 0.4877, 3.651e-05, 0.4877, 0.9999, 0.5562, 0.9999, 0.4877, 3.651e-05, 0.4192, 3.651e-05, 0.4192, 0.9999, 0.4877, 0.9999, 0.4192, 3.651e-05, 0.3399, 3.627e-05, 0.3399, 0.9999, 0.4192, 0.9999, 0.889, -0.0626, 0.912, -0.0797, 0.8801, -0.1543, 0.8531, -0.1489, 0.8857, -0.06006, 0.889, -0.0626, 0.8531, -0.1489, 0.8491, -0.1481, 0.8785, -0.05592, 0.8857, -0.06006, 0.8491, -0.1481, 0.8413, -0.1448, 0.876, -0.05388, 0.8785, -0.05592, 0.8413, -0.1448, 0.8383, -0.1444, 0.8733, -0.05233, 0.876, -0.05388, 0.8383, -0.1444, 0.8354, -0.1431, 0.8701, -0.05101, 0.8733, -0.05233, 0.8354, -0.1431, 0.8327, -0.1413, 0.8671, -0.04937, 0.8701, -0.05101, 0.8327, -0.1413, 0.8298, -0.1401, 0.2262, 0.6549, 0.235, 0.9703, 0.244, 0.9726, 0.2352, 0.6572, 0.8645, -0.04769, 0.827, -0.1393, 0.8298, -0.1401, 0.8671, -0.04937, 0.2161, 0.6523, 0.2249, 0.9677, 0.235, 0.9703, 0.2262, 0.6549, 0.8615, -0.04629, 0.8243, -0.1378, 0.827, -0.1393, 0.8645, -0.04769, 0.8571, -0.04321, 0.8615, -0.04629, 0.8243, -0.1378, 0.8197, -0.137, 0.9838, 0.09325, 1.079, 0.1266, 1.083, 0.1167, 0.9886, 0.08322, 0.9886, 0.08322, 1.083, 0.1167, 1.083, 0.1121, 0.9915, 0.07875, 0.2062, 0.28, 0.2936, 0.2676, 0.3537, 0.03945, 0.2784, 0.005907, 0.1927, 0.282, 0.2062, 0.28, 0.2784, 0.005907, 0.2668, 0.0005743, 0.5043, 0.6925, 0.4825, 0.6959, 0.531, 0.9903, 0.5527, 0.9868, 0.6749, 0.2891, 0.6857, 0.2871, 0.7599, 0.005733, 0.7509, 0.0005743, 0.9304, 0.1989, 0.9224, 0.2002, 0.9721, 0.502, 0.9801, 0.5007, 0.9415, 0.2009, 0.9304, 0.1989, 0.9801, 0.5007, 0.9903, 0.4972, 0.9511, 0.1994, 0.9415, 0.2009, 0.9903, 0.4972, 0.9999, 0.4957, 0.4033, 0.2128, 0.4672, 0.5063, 0.4741, 0.5049, 0.4101, 0.2113, 0.76, 0.2868, 0.7691, 0.2861, 0.8438, 0.002845, 0.8355, 0.0005743, 0.3955, 0.2144, 0.4595, 0.5079, 0.4672, 0.5063, 0.4033, 0.2128, 0.9332, 0.7004, 0.9224, 0.7, 0.9717, 0.9994, 0.982, 0.9967, 0.5825, 0.2933, 0.6001, 0.2908, 0.6747, 0.007476, 0.6597, 0.0005743, 0.3539, 0.2164, 0.42, 0.5197, 0.4442, 0.5147, 0.378, 0.2113, 0.378, 0.2113, 0.4442, 0.5147, 0.4595, 0.5079, 0.3955, 0.2144, 0.6415, 0.02637, 0.9066, 0.3299, 0.9066, 0.7329, 0.641, 0.9999, 0.2652, 0.9736, 9.525e-05, 0.6701, 9.52e-05, 0.2671, 0.2658, 9.52e-05, 0.0, 0.733, 5.492e-08, 0.3299, 0.2925, 0.02628, 0.7069, 0.0, 1.0, 0.267, 1.0, 0.6701, 0.7075, 0.9737, 0.2931, 1.0])
me_circle.materials.append(mat_material_001)
me_circle.materials.append(mat_material_002)
me_circle.use_remesh_preserve_volume = False
me_circle.use_remesh_preserve_attributes = False
me_circle.use_mirror_vertex_groups = False
me_circle.update()
me_circle.normals_split_custom_set([tuple(v) for v in zip(*[iter([0.5505, 0.796, -0.2517, 0.5505, 0.796, -0.2517, 0.5505, 0.796, -0.2517, 0.5505, 0.796, -0.2517, 0.5505, 0.796, 0.2517, 0.5505, 0.796, 0.2517, 0.5505, 0.796, 0.2517, 0.5505, 0.796, 0.2517, 0.7811, -0.6244, 3.259e-08, 0.9095, 0.0, 0.4158, 0.9095, 0.0, 0.4158, 0.5294, -0.6305, 0.5677, 0.5294, -0.6305, -0.5677, 0.9095, -6.938e-08, -0.4158, 0.9095, -6.938e-08, -0.4158, 0.7811, -0.6244, 3.259e-08, 0.0, -0.6359, -0.7718, 0.0, 0.0, -1.0, 0.3513, 0.0, -0.9362, 0.5294, -0.6305, -0.5677, 3.04e-07, 1.227e-07, -1.0, -1.52e-07, 6.137e-08, -1.0, 0.3513, 1.149e-07, -0.9362, 0.3513, 2.298e-07, -0.9362, 0.8072, -0.4606, -0.3691, 0.8072, -0.4606, -0.3691, 0.8072, -0.4606, -0.3691, 0.8072, -0.4606, -0.3691, 0.9095, -6.816e-08, -0.4158, 0.9095, -6.816e-08, -0.4158, 0.9095, -6.816e-08, -0.4158, 0.9095, -6.816e-08, -0.4158, 0.8072, -0.4606, 0.3691, 0.8072, -0.4606, 0.3691, 0.8072, -0.4606, 0.3691, 0.8072, -0.4606, 0.3691, 0.9095, 0.0, 0.4158, 0.9095, 0.0, 0.4158, 0.9095, 0.0, 0.4158, 0.9095, 0.0, 0.4158, 0.9095, -6.816e-08, -0.4158, 0.9095, -6.816e-08, -0.4158, 0.9095, -6.816e-08, -0.4158, 0.9095, -6.816e-08, -0.4158, 0.7853, 0.5044, 0.359, 0.7853, 0.5044, 0.359, 0.7853, 0.5044, 0.359, 0.7853, 0.5044, 0.359, 0.9095, 0.0, 0.4158, 0.9095, 0.0, 0.4158, 0.9095, 0.0, 0.4158, 0.9095, 0.0, 0.4158, 4.498e-08, 0.5029, 0.8643, 0.3085, 0.4784, 0.8222, 0.3085, 0.4784, 0.8222, 5.376e-08, 0.5029, 0.8643, 2.357e-07, -0.4593, 0.8883, 0.3162, -0.4357, 0.8427, 0.3162, -0.4357, 0.8427, -2.453e-07, -0.4593, 0.8883, 0.7853, 0.5044, -0.359, 0.7853, 0.5044, -0.359, 0.7853, 0.5044, -0.359, 0.7853, 0.5044, -0.359, -1.52e-07, 6.137e-08, -1.0, 0.0, 0.0, -1.0, 0.3513, 0.0, -0.9362, 0.3513, 1.149e-07, -0.9362, 0.9095, 0.0, -0.4158, 0.9095, 0.0, -0.4158, 0.9095, 0.0, -0.4158, 0.9095, 0.0, -0.4158, 0.0, 0.0, 1.0, 0.3513, 0.0, 0.9362, 0.3513, 0.0, 0.9362, 0.0, 0.0, 1.0, 0.9095, 0.0, 0.4158, 0.9095, 0.0, 0.4158, 0.9095, 0.0, 0.4158, 0.9095, 0.0, 0.4158, 0.634, -0.7169, -0.2899, 0.634, -0.7169, -0.2899, 0.634, -0.7169, -0.2899, 0.634, -0.7169, -0.2899, 5.909e-08, -0.7156, 0.6985, 0.2536, -0.6922, 0.6757, 0.2536, -0.6922, 0.6757, 4.68e-08, -0.7156, 0.6985, 0.634, -0.7169, 0.2899, 0.634, -0.7169, 0.2899, 0.634, -0.7169, 0.2899, 0.634, -0.7169, 0.2899, 0.9095, 0.0, -0.4158, 0.9095, 0.0, -0.4158, 0.9095, 0.0, -0.4158, 0.9095, 0.0, -0.4158, 1.621e-07, 0.0, 1.0, 0.3513, 0.0, 0.9362, 0.3513, 0.0, 0.9362, 1.621e-07, 0.0, 1.0, 0.9095, 0.0, 0.4158, 0.9095, 0.0, 0.4158, 0.9095, 0.0, 0.4158, 0.9095, 0.0, 0.4158, 0.3985, 0.8989, 0.1822, 0.3985, 0.8989, 0.1822, 0.3985, 0.8989, 0.1822, 0.3985, 0.8989, 0.1822, 0.3985, 0.8989, -0.1822, 0.3985, 0.8989, -0.1822, 0.3985, 0.8989, -0.1822, 0.3985, 0.8989, -0.1822, -3.021e-08, 0.8983, 0.4395, 0.1627, 0.8863, 0.4336, 0.1627, 0.8863, 0.4336, -2.395e-08, 0.8983, 0.4395, 0.0, 4.62e-07, 1.0, 0.3513, 5.047e-07, 0.9362, 0.3513, 5.047e-07, 0.9362, -4.053e-08, 4.62e-07, 1.0, 0.9095, 0.0, 0.4158, 0.9095, 0.0, 0.4158, 0.9095, 0.0, 0.4158, 0.9095, 0.0, 0.4158, 0.9095, 0.0, -0.4158, 0.9095, 0.0, -0.4158, 0.9095, 0.0, -0.4158, 0.9095, 0.0, -0.4158, 0.5489, 0.7973, -0.251, 0.5489, 0.7973, -0.251, 0.5489, 0.7973, -0.251, 0.5489, 0.7973, -0.251, 1.662e-07, 0.7962, 0.605, 0.2214, 0.7764, 0.59, 0.2214, 0.7764, 0.59, 1.236e-07, 0.7962, 0.605, 0.5489, 0.7973, 0.251, 0.5489, 0.7973, 0.251, 0.5489, 0.7973, 0.251, 0.5489, 0.7973, 0.251, 0.5505, -0.796, 0.2517, 0.5505, -0.796, 0.2517, 0.5505, -0.796, 0.2517, 0.5505, -0.796, 0.2517, 0.5505, -0.796, -0.2517, 0.5505, -0.796, -0.2517, 0.5505, -0.796, -0.2517, 0.5505, -0.796, -0.2517, 0.9095, 0.0, -0.4158, 0.9095, 0.0, -0.4158, 0.9095, 0.0, -0.4158, 0.9512, 0.1141, -0.2868, 0.9088, -0.001379, 0.4171, 0.9095, -8.61e-07, 0.4158, 0.9095, -8.61e-07, 0.4158, 0.9095, -8.61e-07, 0.4158, -2.302e-07, 0.002265, 1.0, 1.216e-07, -1.923e-07, 1.0, 0.3513, 7.472e-08, 0.9362, 0.3501, 0.001467, 0.9367, 0.0, 0.0, 1.0, 0.0, 0.0, 1.0, 0.3513, 0.0, 0.9362, 0.3513, 0.0, 0.9362, -0.8072, -0.4606, -0.3691, -0.8072, -0.4606, -0.3691, -0.8072, -0.4606, -0.3691, -0.8072, -0.4606, -0.3691, 0.9095, 6.816e-08, 0.4158, 0.9095, 6.816e-08, 0.4158, 1.0, 3.747e-08, 7.823e-07, 0.9095, 6.816e-08, 0.4158, -0.8072, -0.4606, 0.3691, -0.8072, -0.4606, 0.3691, -0.8072, -0.4606, 0.3691, -0.8072, -0.4606, 0.3691, 0.9095, 0.0, -0.4158, 1.0, 3.747e-08, 7.823e-07, 0.682, 0.0, -0.7314, 0.9095, 0.0, -0.4158, 0.9095, 6.816e-08, 0.4158, 0.9095, 6.816e-08, 0.4158, 1.0, 3.747e-08, 6.259e-08, 1.0, 3.747e-08, 7.823e-07, -0.7853, 0.5044, 0.359, -0.7853, 0.5044, 0.359, -0.7853, 0.5044, 0.359, -0.7853, 0.5044, 0.359, 1.0, 3.747e-08, 7.823e-07, 1.0, 3.747e-08, 6.259e-08, 0.682, 0.0, -0.7314, 0.682, 0.0, -0.7314, -2.024e-07, 0.503, 0.8643, -1.971e-07, 0.503, 0.8643, -0.3085, 0.4784, 0.8221, -0.3085, 0.4784, 0.8221, 4.895e-07, -0.4593, 0.8883, 4.906e-07, -0.4593, 0.8883, -0.3162, -0.4357, 0.8427, -0.3162, -0.4357, 0.8427, -0.7853, 0.5044, -0.359, -0.7853, 0.5044, -0.359, -0.7853, 0.5044, -0.359, -0.7853, 0.5044, -0.359, 0.0, 0.0, 1.0, 0.0, 0.0, 1.0, 0.3513, 0.0, 0.9362, 0.3513, 0.0, 0.9362, 0.9095, 1.404e-06, 0.4158, 0.9095, 1.404e-06, 0.4158, 0.9095, 1.404e-06, 0.4158, 0.9095, 1.404e-06, 0.4158, 0.0, 0.0, -1.0, 0.3513, 0.0, -0.9362, 0.3513, 0.0, -0.9362, 0.0, 0.0, -1.0, 0.9095, -1.404e-06, -0.4158, 0.9095, -1.404e-06, -0.4158, 0.9095, -1.404e-06, -0.4158, 0.9095, -1.404e-06, -0.4158, 0.634, 0.7169, 0.2899, 0.634, 0.7169, 0.2899, 0.634, 0.7169, 0.2899, 0.634, 0.7169, 0.2899, 5.571e-07, 0.7156, -0.6985, 0.2536, 0.6922, -0.6757, 0.2536, 0.6922, -0.6757, 5.499e-07, 0.7156, -0.6985, 0.634, 0.7169, -0.2899, 0.634, 0.7169, -0.2899, 0.634, 0.7169, -0.2899, 0.634, 0.7169, -0.2899, 0.9095, 0.0, 0.4158, 0.9095, 0.0, 0.4158, 0.9095, 0.0, 0.4158, 0.9095, 0.0, 0.4158, 0.0, 0.0, -1.0, 0.3513, 0.0, -0.9362, 0.3513, 0.0, -0.9362, 0.0, 0.0, -1.0, 0.9095, 0.0, -0.4158, 0.9095, 0.0, -0.4158, 0.9095, 0.0, -0.4158, 0.9095, 0.0, -0.4158, 0.3985, -0.8989, -0.1822, 0.3985, -0.8989, -0.1822, 0.3985, -0.8989, -0.1822, 0.3985, -0.8989, -0.1822, 0.3985, -0.8989, 0.1822, 0.3985, -0.8989, 0.1822, 0.3985, -0.8989, 0.1822, 0.3985, -0.8989, 0.1822, 9.668e-08, -0.8983, -0.4395, 0.1627, -0.8863, -0.4336, 0.1627, -0.8863, -0.4336, 1.038e-07, -0.8983, -0.4395, 0.0, -7.728e-07, -1.0, 0.3513, -5.047e-07, -0.9362, 0.3513, -5.047e-07, -0.9362, 0.0, -7.728e-07, -1.0, 0.9095, 0.0, -0.4158, 0.9095, 0.0, -0.4158, 0.9095, 0.0, -0.4158, 0.9095, 0.0, -0.4158, 0.9095, 6.227e-07, 0.4158, 0.9095, 6.227e-07, 0.4158, 0.9095, 6.227e-07, 0.4158, 0.9095, 6.227e-07, 0.4158, 0.5489, -0.7973, 0.2509, 0.5489, -0.7973, 0.2509, 0.5489, -0.7973, 0.2509, 0.5489, -0.7973, 0.2509, 9.497e-08, -0.7962, -0.605, 0.2214, -0.7765, -0.59, 0.2214, -0.7765, -0.59, 3.543e-07, -0.7962, -0.605, 0.5489, -0.7973, -0.2509, 0.5489, -0.7973, -0.2509, 0.5489, -0.7973, -0.2509, 0.5489, -0.7973, -0.2509, 1.657e-07, 0.7806, 0.625, 0.2283, 0.76, 0.6085, 0.2283, 0.76, 0.6085, 1.242e-07, 0.7806, 0.625, 0.5671, -0.7818, -0.2593, 0.5671, -0.7818, -0.2593, 0.5671, -0.7818, -0.2593, 0.5671, -0.7818, -0.2593, 0.5671, 0.7818, 0.2593, 0.5671, 0.7818, 0.2593, 0.5671, 0.7818, 0.2593, 0.5671, 0.7818, 0.2593, 0.5671, -0.7818, 0.2593, 0.5671, -0.7818, 0.2593, 0.5671, -0.7818, 0.2593, 0.5671, -0.7818, 0.2593, 0.5671, 0.7818, -0.2593, 0.5671, 0.7818, -0.2593, 0.5671, 0.7818, -0.2593, 0.5671, 0.7818, -0.2593, -1.184e-08, -0.7806, -0.625, 0.2283, -0.76, -0.6085, 0.2283, -0.76, -0.6085, -4.14e-08, -0.7806, -0.625, 8.106e-08, -2.871e-07, -1.0, -1.824e-07, -2.871e-07, -1.0, 0.682, 1.377e-07, -0.7314, 0.682, 1.377e-07, -0.7314, 0.682, 1.377e-07, -0.7314, 0.682, 1.377e-07, -0.7314, 1.0, 4.981e-07, -6.258e-08, 1.0, 4.981e-07, 1.043e-07, 1.0, 4.981e-07, 1.043e-07, 1.0, 4.981e-07, -6.258e-08, 0.682, 5.476e-07, 0.7314, 0.682, 5.476e-07, 0.7314, 0.682, 5.476e-07, 0.7314, 0.682, 5.476e-07, 0.7314, -1.824e-07, 2.871e-07, 1.0, 8.106e-08, 2.871e-07, 1.0, 0.2283, -0.76, 0.6085, -7.103e-08, -0.7806, 0.625, -7.451e-08, -0.7806, 0.625, 0.2283, -0.76, 0.6085, 0.2214, -0.7765, 0.59, 1.306e-07, -0.7962, 0.605, 3.543e-07, -0.7962, 0.605, 0.2214, -0.7765, 0.59, 0.3513, 5.047e-07, 0.9362, 0.0, 5.803e-07, 1.0, 0.0, 5.803e-07, 1.0, 0.3513, 5.047e-07, 0.9362, 0.1627, -0.8863, 0.4336, 3.021e-08, -0.8983, 0.4395, 3.193e-08, -0.8983, 0.4395, 0.1627, -0.8863, 0.4336, 0.3513, 0.0, 0.9362, 0.0, 0.0, 1.0, 0.0, 0.0, 1.0, 0.3513, 0.0, 0.9362, 0.2536, 0.6922, 0.6757, 7.85e-07, 0.7156, 0.6985, 7.839e-07, 0.7156, 0.6985, 0.2536, 0.6922, 0.6757, 0.3513, 0.0, 0.9362, 0.0, 0.0, 1.0, 0.0, 0.0, 1.0, 0.3513, 0.0, 0.9362, 0.682, 0.0, -0.7314, 0.682, 0.0, -0.7314, 0.0, 0.0, -1.0, -9.93e-07, 0.0, -1.0, -0.3085, 0.4784, -0.8221, -0.3085, 0.4784, -0.8221, -1.613e-07, 0.503, -0.8643, -1.574e-07, 0.503, -0.8643, 0.3513, 0.0, -0.9362, 0.682, 0.0, -0.7314, -9.93e-07, 0.0, -1.0, -1.986e-06, 0.0, -1.0, -0.3163, -0.4357, -0.8427, -0.3163, -0.4357, -0.8427, -1.539e-06, -0.4592, -0.8883, -1.541e-06, -0.4592, -0.8883, 0.222, -0.7751, 0.5916, -4.035e-07, -0.7949, 0.6067, -4.122e-07, -0.7949, 0.6067, 0.222, -0.7751, 0.5916, 0.4526, -0.1347, -0.8815, 0.3513, 7.472e-08, -0.9362, -1.419e-07, -1.923e-07, -1.0, 1.866e-05, -0.3976, -0.9176, 0.222, -0.7751, -0.5916, 0.222, -0.7751, -0.5916, 3.297e-07, -0.7949, -0.6067, 3.323e-07, -0.7949, -0.6067, 0.2283, 0.76, -0.6085, 1.302e-07, 0.7806, -0.625, 8.279e-08, 0.7806, -0.625, 0.2283, 0.76, -0.6085, 0.2214, 0.7764, -0.59, 2.612e-07, 0.7962, -0.605, 2.39e-07, 0.7962, -0.605, 0.2214, 0.7764, -0.59, 0.3513, -5.002e-07, -0.9362, 6.079e-08, -8.887e-07, -1.0, 4.053e-08, -8.887e-07, -1.0, 0.3513, -5.002e-07, -0.9362, 0.1627, 0.8863, -0.4336, -6.043e-09, 0.8983, -0.4395, -7.983e-09, 0.8983, -0.4395, 0.1627, 0.8863, -0.4336, 0.3513, 0.0, -0.9362, 1.419e-07, 0.0, -1.0, 1.419e-07, 0.0, -1.0, 0.3513, 0.0, -0.9362, 0.2536, -0.6922, -0.6757, 9.285e-08, -0.7156, -0.6985, 9.36e-08, -0.7156, -0.6985, 0.2536, -0.6922, -0.6757, 0.3513, 0.0, -0.9362, 0.0, 0.0, -1.0, 0.0, 0.0, -1.0, 0.3513, 0.0, -0.9362, 0.3513, 1.149e-07, 0.9362, 0.3513, 0.0, 0.9362, 0.0, 0.0, 1.0, -1.419e-07, 6.137e-08, 1.0, 0.3085, 0.4784, -0.8222, 1.799e-07, 0.5029, -0.8643, 1.613e-07, 0.5029, -0.8643, 0.3085, 0.4784, -0.8222, 0.3513, 2.298e-07, 0.9362, 0.3513, 1.149e-07, 0.9362, -1.419e-07, 6.137e-08, 1.0, 3.242e-07, 1.227e-07, 1.0, 0.3162, -0.4357, -0.8427, 3.082e-07, -0.4593, -0.8883, -1.672e-07, -0.4593, -0.8883, 0.3162, -0.4357, -0.8427, 0.222, 0.7751, -0.5916, -3.56e-08, 0.7949, -0.6067, -4.122e-08, 0.7949, -0.6067, 0.222, 0.7751, -0.5916, 0.5294, -0.6305, 0.5677, 0.3513, 0.0, 0.9362, 0.0, 0.0, 1.0, 0.0, -0.6359, 0.7718, 0.222, 0.7751, 0.5916, 0.222, 0.7751, 0.5916, -5.77e-08, 0.7949, 0.6067, -5.934e-08, 0.7949, 0.6067, -0.5505, 0.796, -0.2517, -0.5505, 0.796, -0.2517, -0.5505, 0.796, -0.2517, -0.5505, 0.796, -0.2517, -0.5505, 0.796, 0.2517, -0.5505, 0.796, 0.2517, -0.5505, 0.796, 0.2517, -0.5505, 0.796, 0.2517, -0.7811, -0.6244, 3.259e-08, -0.5294, -0.6305, 0.5677, -0.9095, 0.0, 0.4158, -0.9095, 0.0, 0.4158, -0.5294, -0.6305, -0.5677, -0.7811, -0.6244, 3.259e-08, -0.9095, 0.0, -0.4158, -0.9095, 0.0, -0.4158, 0.0, -0.6359, -0.7718, -0.5294, -0.6305, -0.5677, -0.3513, 0.0, -0.9362, 0.0, 0.0, -1.0, 3.04e-07, 1.227e-07, -1.0, -0.3513, 0.0, -0.9362, -0.3513, 0.0, -0.9362, -1.52e-07, 6.137e-08, -1.0, -0.8072, -0.4606, -0.3691, -0.8072, -0.4606, -0.3691, -0.8072, -0.4606, -0.3691, -0.8072, -0.4606, -0.3691, -0.9095, 0.0, -0.4158, -0.9095, 0.0, -0.4158, -0.9095, 0.0, -0.4158, -0.9095, 0.0, -0.4158, -0.8072, -0.4606, 0.3691, -0.8072, -0.4606, 0.3691, -0.8072, -0.4606, 0.3691, -0.8072, -0.4606, 0.3691, -0.9095, 0.0, 0.4158, -0.9095, 0.0, 0.4158, -0.9095, 0.0, 0.4158, -0.9095, 0.0, 0.4158, -0.9095, 0.0, -0.4158, -0.9095, 0.0, -0.4158, -0.9095, 0.0, -0.4158, -0.9095, 0.0, -0.4158, -0.7853, 0.5044, 0.359, -0.7853, 0.5044, 0.359, -0.7853, 0.5044, 0.359, -0.7853, 0.5044, 0.359, -0.9095, 0.0, 0.4158, -0.9095, 0.0, 0.4158, -0.9095, 0.0, 0.4158, -0.9095, 0.0, 0.4158, 4.498e-08, 0.5029, 0.8643, 5.376e-08, 0.5029, 0.8643, -0.3085, 0.4784, 0.8222, -0.3085, 0.4784, 0.8222, 2.357e-07, -0.4593, 0.8883, -2.453e-07, -0.4593, 0.8883, -0.3162, -0.4357, 0.8427, -0.3162, -0.4357, 0.8427, -0.7853, 0.5044, -0.359, -0.7853, 0.5044, -0.359, -0.7853, 0.5044, -0.359, -0.7853, 0.5044, -0.359, -1.52e-07, 6.137e-08, -1.0, -0.3513, 0.0, -0.9362, -0.3513, 0.0, -0.9362, 0.0, 0.0, -1.0, -0.9095, 0.0, -0.4158, -0.9095, 0.0, -0.4158, -0.9095, 0.0, -0.4158, -0.9095, 0.0, -0.4158, 0.0, 0.0, 1.0, 0.0, 0.0, 1.0, -0.3513, 0.0, 0.9362, -0.3513, 0.0, 0.9362, -0.9095, 1.437e-07, 0.4158, -0.9095, 1.437e-07, 0.4158, -0.9095, 1.437e-07, 0.4158, -0.9095, 1.437e-07, 0.4158, -0.634, -0.7169, -0.2899, -0.634, -0.7169, -0.2899, -0.634, -0.7169, -0.2899, -0.634, -0.7169, -0.2899, 5.909e-08, -0.7156, 0.6985, 4.68e-08, -0.7156, 0.6985, -0.2536, -0.6922, 0.6757, -0.2536, -0.6922, 0.6757, -0.634, -0.7169, 0.2899, -0.634, -0.7169, 0.2899, -0.634, -0.7169, 0.2899, -0.634, -0.7169, 0.2899, -0.9095, 0.0, -0.4158, -0.9095, 0.0, -0.4158, -0.9095, 0.0, -0.4158, -0.9095, 0.0, -0.4158, 1.621e-07, 0.0, 1.0, 1.621e-07, 0.0, 1.0, -0.3513, 0.0, 0.9362, -0.3513, 0.0, 0.9362, -0.9095, 1.43e-07, 0.4158, -0.9095, 1.43e-07, 0.4158, -0.9095, 1.43e-07, 0.4158, -0.9095, 1.43e-07, 0.4158, -0.3985, 0.8989, 0.1822, -0.3985, 0.8989, 0.1822, -0.3985, 0.8989, 0.1822, -0.3985, 0.8989, 0.1822, -0.3985, 0.8989, -0.1822, -0.3985, 0.8989, -0.1822, -0.3985, 0.8989, -0.1822, -0.3985, 0.8989, -0.1822, -3.021e-08, 0.8983, 0.4395, -2.395e-08, 0.8983, 0.4395, -0.1627, 0.8863, 0.4336, -0.1627, 0.8863, 0.4336, 0.0, 4.62e-07, 1.0, -4.053e-08, 4.62e-07, 1.0, -0.3513, 3.604e-07, 0.9362, -0.3513, 3.604e-07, 0.9362, -0.9095, 1.44e-07, 0.4158, -0.9095, 1.44e-07, 0.4158, -0.9095, 1.44e-07, 0.4158, -0.9095, 1.44e-07, 0.4158, -0.9095, -8.599e-07, -0.4158, -0.9095, -8.599e-07, -0.4158, -0.9095, -8.599e-07, -0.4158, -0.9095, -8.599e-07, -0.4158, -0.5489, 0.7973, -0.251, -0.5489, 0.7973, -0.251, -0.5489, 0.7973, -0.251, -0.5489, 0.7973, -0.251, 1.662e-07, 0.7962, 0.605, 1.236e-07, 0.7962, 0.605, -0.2214, 0.7764, 0.59, -0.2214, 0.7764, 0.59, -0.5489, 0.7973, 0.251, -0.5489, 0.7973, 0.251, -0.5489, 0.7973, 0.251, -0.5489, 0.7973, 0.251, -0.5505, -0.796, 0.2517, -0.5505, -0.796, 0.2517, -0.5505, -0.796, 0.2517, -0.5505, -0.796, 0.2517, -0.5505, -0.796, -0.2517, -0.5505, -0.796, -0.2517, -0.5505, -0.796, -0.2517, -0.5505, -0.796, -0.2517, -0.9095, 0.0, -0.4158, -0.9512, 0.1141, -0.2868, -0.9095, 0.0, -0.4158, -0.9095, 0.0, -0.4158, -0.9088, -0.00138, 0.4171, -0.9095, -1.861e-06, 0.4158, -0.9095, -1.861e-06, 0.4158, -0.9095, -1.861e-06, 0.4158, -2.302e-07, 0.002265, 1.0, -0.3501, 0.001397, 0.9367, -0.3513, -4.347e-07, 0.9362, 1.216e-07, -1.923e-07, 1.0, 0.0, 0.0, 1.0, -0.3513, 0.0, 0.9362, -0.3513, 0.0, 0.9362, 0.0, 0.0, 1.0, 0.8072, -0.4606, -0.3691, 0.8072, -0.4606, -0.3691, 0.8072, -0.4606, -0.3691, 0.8072, -0.4606, -0.3691, -0.9095, 0.0, 0.4158, -0.9095, 0.0, 0.4158, -1.0, 0.0, -5.946e-07, -0.9095, 0.0, 0.4158, 0.8072, -0.4606, 0.3691, 0.8072, -0.4606, 0.3691, 0.8072, -0.4606, 0.3691, 0.8072, -0.4606, 0.3691, -0.9095, 0.0, -0.4158, -0.9095, 0.0, -0.4158, -0.682, 0.0, -0.7314, -1.0, 0.0, -5.946e-07, -0.9095, 0.0, 0.4158, -1.0, 0.0, -5.946e-07, -1.0, 0.0, 6.259e-08, -0.9095, 0.0, 0.4158, 0.7853, 0.5044, 0.359, 0.7853, 0.5044, 0.359, 0.7853, 0.5044, 0.359, 0.7853, 0.5044, 0.359, -1.0, 0.0, -5.946e-07, -0.682, 0.0, -0.7314, -0.682, 0.0, -0.7314, -1.0, 0.0, 6.259e-08, -2.024e-07, 0.503, 0.8643, 0.3085, 0.4784, 0.8221, 0.3085, 0.4784, 0.8221, -1.971e-07, 0.503, 0.8643, 4.895e-07, -0.4593, 0.8883, 0.3162, -0.4357, 0.8427, 0.3162, -0.4357, 0.8427, 4.906e-07, -0.4593, 0.8883, 0.7853, 0.5044, -0.359, 0.7853, 0.5044, -0.359, 0.7853, 0.5044, -0.359, 0.7853, 0.5044, -0.359, 0.0, 0.0, 1.0, -0.3513, 0.0, 0.9362, -0.3513, 0.0, 0.9362, 0.0, 0.0, 1.0, -0.9095, 5.615e-06, 0.4158, -0.9095, 5.615e-06, 0.4158, -0.9095, 5.615e-06, 0.4158, -0.9095, 5.615e-06, 0.4158, 0.0, 0.0, -1.0, 0.0, 0.0, -1.0, -0.3513, 0.0, -0.9362, -0.3513, 0.0, -0.9362, -0.9095, -3.658e-06, -0.4158, -0.9095, -3.658e-06, -0.4158, -0.9095, -3.658e-06, -0.4158, -0.9095, -3.658e-06, -0.4158, -0.634, 0.7169, 0.2899, -0.634, 0.7169, 0.2899, -0.634, 0.7169, 0.2899, -0.634, 0.7169, 0.2899, 5.571e-07, 0.7156, -0.6985, 5.499e-07, 0.7156, -0.6985, -0.2536, 0.6922, -0.6757, -0.2536, 0.6922, -0.6757, -0.634, 0.7169, -0.2899, -0.634, 0.7169, -0.2899, -0.634, 0.7169, -0.2899, -0.634, 0.7169, -0.2899, -0.9095, 0.0, 0.4158, -0.9095, 0.0, 0.4158, -0.9095, 0.0, 0.4158, -0.9095, 0.0, 0.4158, 0.0, 0.0, -1.0, 0.0, 0.0, -1.0, -0.3513, 0.0, -0.9362, -0.3513, 0.0, -0.9362, -0.9095, -1.43e-07, -0.4158, -0.9095, -1.43e-07, -0.4158, -0.9095, -1.43e-07, -0.4158, -0.9095, -1.43e-07, -0.4158, -0.3985, -0.8989, -0.1822, -0.3985, -0.8989, -0.1822, -0.3985, -0.8989, -0.1822, -0.3985, -0.8989, -0.1822, -0.3984, -0.8989, 0.1822, -0.3984, -0.8989, 0.1822, -0.3984, -0.8989, 0.1822, -0.3984, -0.8989, 0.1822, 9.668e-08, -0.8983, -0.4395, 1.038e-07, -0.8983, -0.4395, -0.1627, -0.8863, -0.4336, -0.1627, -0.8863, -0.4336, 0.0, -7.728e-07, -1.0, 0.0, -7.728e-07, -1.0, -0.3513, -9.424e-07, -0.9362, -0.3513, -9.424e-07, -0.9362, -0.9095, 2.347e-06, -0.4158, -0.9095, 2.347e-06, -0.4158, -0.9095, 2.347e-06, -0.4158, -0.9095, 2.347e-06, -0.4158, -0.9095, 8.599e-07, 0.4158, -0.9095, 8.599e-07, 0.4158, -0.9095, 8.599e-07, 0.4158, -0.9095, 8.599e-07, 0.4158, -0.5489, -0.7973, 0.2509, -0.5489, -0.7973, 0.2509, -0.5489, -0.7973, 0.2509, -0.5489, -0.7973, 0.2509, 9.497e-08, -0.7962, -0.605, 3.543e-07, -0.7962, -0.605, -0.2214, -0.7765, -0.59, -0.2214, -0.7765, -0.59, -0.5489, -0.7973, -0.2509, -0.5489, -0.7973, -0.2509, -0.5489, -0.7973, -0.2509, -0.5489, -0.7973, -0.2509, 1.657e-07, 0.7806, 0.625, 1.242e-07, 0.7806, 0.625, -0.2283, 0.76, 0.6085, -0.2283, 0.76, 0.6085, -0.5671, -0.7818, -0.2593, -0.5671, -0.7818, -0.2593, -0.5671, -0.7818, -0.2593, -0.5671, -0.7818, -0.2593, -0.5671, 0.7818, 0.2593, -0.5671, 0.7818, 0.2593, -0.5671, 0.7818, 0.2593, -0.5671, 0.7818, 0.2593, -0.5671, -0.7818, 0.2593, -0.5671, -0.7818, 0.2593, -0.5671, -0.7818, 0.2593, -0.5671, -0.7818, 0.2593, -0.5671, 0.7818, -0.2593, -0.5671, 0.7818, -0.2593, -0.5671, 0.7818, -0.2593, -0.5671, 0.7818, -0.2593, -1.184e-08, -0.7806, -0.625, -4.14e-08, -0.7806, -0.625, -0.2283, -0.76, -0.6085, -0.2283, -0.76, -0.6085, 8.106e-08, -2.871e-07, -1.0, -0.682, -5.465e-07, -0.7314, -0.682, -5.465e-07, -0.7314, -1.824e-07, -2.871e-07, -1.0, -0.682, -5.465e-07, -0.7314, -1.0, -4.889e-07, 8.345e-08, -1.0, -4.889e-07, -8.345e-08, -0.682, -5.465e-07, -0.7314, -1.0, -4.889e-07, 8.345e-08, -0.682, -1.299e-07, 0.7314, -0.682, -1.299e-07, 0.7314, -1.0, -4.889e-07, -8.345e-08, -0.682, -1.299e-07, 0.7314, 8.106e-08, 2.871e-07, 1.0, -1.824e-07, 2.871e-07, 1.0, -0.682, -1.299e-07, 0.7314, -0.2283, -0.76, 0.6085, -0.2283, -0.76, 0.6085, -7.451e-08, -0.7806, 0.625, -7.103e-08, -0.7806, 0.625, -0.2214, -0.7765, 0.59, -0.2214, -0.7765, 0.59, 3.543e-07, -0.7962, 0.605, 1.306e-07, -0.7962, 0.605, -0.3513, 5.82e-07, 0.9362, -0.3513, 5.82e-07, 0.9362, 0.0, 5.803e-07, 1.0, 0.0, 5.803e-07, 1.0, -0.1627, -0.8863, 0.4336, -0.1627, -0.8863, 0.4336, 3.193e-08, -0.8983, 0.4395, 3.021e-08, -0.8983, 0.4395, -0.3513, 0.0, 0.9362, -0.3513, 0.0, 0.9362, 0.0, 0.0, 1.0, 0.0, 0.0, 1.0, -0.2536, 0.6922, 0.6757, -0.2536, 0.6922, 0.6757, 7.839e-07, 0.7156, 0.6985, 7.85e-07, 0.7156, 0.6985, -0.3513, 0.0, 0.9362, -0.3513, 0.0, 0.9362, 0.0, 0.0, 1.0, 0.0, 0.0, 1.0, -0.682, 0.0, -0.7314, -9.93e-07, 0.0, -1.0, 0.0, 0.0, -1.0, -0.682, 0.0, -0.7314, 0.3085, 0.4784, -0.8221, -1.574e-07, 0.503, -0.8643, -1.613e-07, 0.503, -0.8643, 0.3085, 0.4784, -0.8221, -0.3513, 0.0, -0.9362, -1.986e-06, 0.0, -1.0, -9.93e-07, 0.0, -1.0, -0.682, 0.0, -0.7314, 0.3162, -0.4357, -0.8427, -1.541e-06, -0.4592, -0.8883, -1.539e-06, -0.4592, -0.8883, 0.3162, -0.4357, -0.8427, -0.222, -0.7751, 0.5916, -0.222, -0.7751, 0.5916, -4.122e-07, -0.7949, 0.6067, -4.035e-07, -0.7949, 0.6067, -0.4526, -0.1347, -0.8815, 1.866e-05, -0.3976, -0.9176, -1.419e-07, -1.923e-07, -1.0, -0.3513, -4.347e-07, -0.9362, -0.222, -0.7751, -0.5916, 3.323e-07, -0.7949, -0.6067, 3.297e-07, -0.7949, -0.6067, -0.222, -0.7751, -0.5916, -0.2283, 0.76, -0.6085, -0.2283, 0.76, -0.6085, 8.279e-08, 0.7806, -0.625, 1.302e-07, 0.7806, -0.625, -0.2214, 0.7765, -0.59, -0.2214, 0.7765, -0.59, 2.39e-07, 0.7962, -0.605, 2.612e-07, 0.7962, -0.605, -0.3513, -1.164e-06, -0.9362, -0.3513, -1.164e-06, -0.9362, 4.053e-08, -8.887e-07, -1.0, 6.079e-08, -8.887e-07, -1.0, -0.1627, 0.8863, -0.4336, -0.1627, 0.8863, -0.4336, -7.983e-09, 0.8983, -0.4395, -6.043e-09, 0.8983, -0.4395, -0.3513, 0.0, -0.9362, -0.3513, 0.0, -0.9362, 1.419e-07, 0.0, -1.0, 1.419e-07, 0.0, -1.0, -0.2536, -0.6922, -0.6757, -0.2536, -0.6922, -0.6757, 9.36e-08, -0.7156, -0.6985, 9.285e-08, -0.7156, -0.6985, -0.3513, 0.0, -0.9362, -0.3513, 0.0, -0.9362, 0.0, 0.0, -1.0, 0.0, 0.0, -1.0, -0.3513, 0.0, 0.9362, -1.419e-07, 6.137e-08, 1.0, 0.0, 0.0, 1.0, -0.3513, 0.0, 0.9362, -0.3085, 0.4784, -0.8222, -0.3085, 0.4784, -0.8222, 1.613e-07, 0.5029, -0.8643, 1.799e-07, 0.5029, -0.8643, -0.3513, 0.0, 0.9362, 3.242e-07, 1.227e-07, 1.0, -1.419e-07, 6.137e-08, 1.0, -0.3513, 0.0, 0.9362, -0.3162, -0.4357, -0.8427, -0.3162, -0.4357, -0.8427, -1.672e-07, -0.4593, -0.8883, 3.082e-07, -0.4593, -0.8883, -0.222, 0.7751, -0.5916, -0.222, 0.7751, -0.5916, -4.122e-08, 0.7949, -0.6067, -3.56e-08, 0.7949, -0.6067, -0.5294, -0.6305, 0.5677, 0.0, -0.6359, 0.7718, 0.0, 0.0, 1.0, -0.3513, 0.0, 0.9362, -0.222, 0.7751, 0.5916, -5.934e-08, 0.7949, 0.6067, -5.77e-08, 0.7949, 0.6067, -0.222, 0.7751, 0.5916, -0.1035, 0.9843, -0.143, -2.026e-05, 0.9377, 0.3474, 0.1035, 0.9843, -0.143, 0.0, 1.0, -5.687e-08, -0.001717, 1.0, -0.0008547, 7.357e-08, 1.0, 0.001965, 0.001802, 1.0, -0.0008973, 0.0, 1.0, -5.687e-08, 0.5294, -0.6305, 0.5677, 0.0, -0.6359, 0.7718, -0.5294, -0.6305, 0.5677, -0.7811, -0.6244, 3.259e-08, -0.5294, -0.6305, -0.5677, 0.0, -0.6359, -0.7718, 0.5294, -0.6305, -0.5677, 0.7811, -0.6244, 3.259e-08])] * 3)])

# ---- objects
ob_light = bpy.data.objects.new('Light', light_light)
ob_circle = bpy.data.objects.new('Circle', me_circle)

# ---- transforms, parenting, visibility, modifiers, constraints
ob_light.location = (-0.1488, 0.0, 0.0)
ob_light.rotation_euler = (0.6503, 0.05522, 1.866)
ob_light.lock_rotations_4d = False
ob_light.empty_display_type = 'ARROWS'
ob_light.color = (0.0, 0.0, 0.0, 0.0)
ob_light.lineart.crease_threshold = 0.0
ob_circle.location = (-0.1488, 0.0, 0.0)
ob_circle.rotation_euler = (-1.571, 3.258e-07, 1.273e-14)
ob_circle.scale = (-0.00495, -0.005034, -0.005395)
ob_circle.color = (0.8, 0.8, 0.8, 1.0)
ob_circle.lineart.crease_threshold = 0.0

# ---- collection membership
col_collection.objects.link(ob_light)
col_collection.objects.link(ob_circle)

# ---- scene / render settings (as saved in the file)
scene.frame_start = 1; scene.frame_end = 250; scene.frame_set(1)
scene.render.engine = 'BLENDER_EEVEE_NEXT'
scene.render.fps = 30
scene.cycles.use_denoising = False
scene.cycles.samples = 128
scene.cycles.sampling_pattern = 'TABULATED_SOBOL'
scene.cycles.use_adaptive_sampling = False
scene.cycles.use_light_tree = False
scene.view_settings.view_transform = 'Filmic'
bpy.context.view_layer.update()

# ---- added for rendering (the .blend has no active camera): camera
cam_auto = bpy.data.cameras.new('AutoCamera')
cam_auto.lens = 50.0
cam_auto.sensor_width = 36.0
cam_auto.clip_end = 1000.0
ob_auto_camera = bpy.data.objects.new('AutoCamera', cam_auto)
scene.collection.objects.link(ob_auto_camera)
ob_auto_camera.location = (1.69883, -2.04939, 2.08533)
ob_auto_camera.rotation_euler = (1.09748, -7.21219e-08, 0.694738)
scene.camera = ob_auto_camera
bpy.context.view_layer.update()
